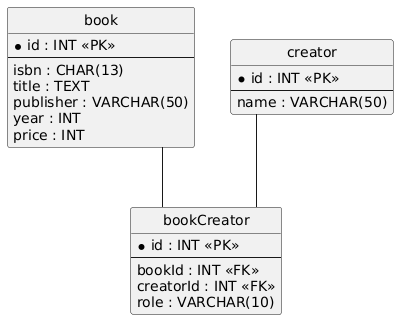

The diagram above was rendered by PlantUML. Its source (embedded in the PNG):
@startuml
hide circle
skinparam linetype ortho

entity "book" as book {
  * id : INT <<PK>>
  --
  isbn : CHAR(13)
  title : TEXT
  publisher : VARCHAR(50)
  year : INT
  price : INT
}

entity "creator" as creator {
  * id : INT <<PK>>
  --
  name : VARCHAR(50)
}

entity "bookCreator" as bookCreator {
  * id : INT <<PK>>
  --
  bookId : INT <<FK>>
  creatorId : INT <<FK>>
  role : VARCHAR(10)
}

book -- bookCreator
creator -- bookCreator
@enduml